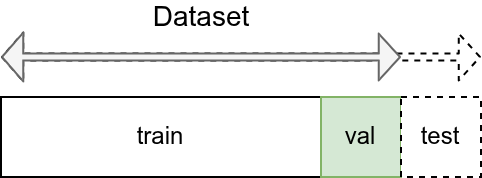

The diagram above was exported from draw.io. Its source (the exported page's mxGraphModel, read from the mxfile embedded in the PNG):
<mxGraphModel dx="1173" dy="610" grid="1" gridSize="10" guides="1" tooltips="1" connect="1" arrows="1" fold="1" page="1" pageScale="1" pageWidth="850" pageHeight="1100" math="0" shadow="0">
  <root>
    <mxCell id="0" />
    <mxCell id="1" parent="0" />
    <mxCell id="2" value="" style="shape=flexArrow;endArrow=classic;startArrow=classic;html=1;width=3.4482758620689657;startSize=3.2068965517241383;endSize=3.2068965517241383;endWidth=19.001189060642094;dashed=1;" edge="1" parent="1">
      <mxGeometry width="50" height="50" relative="1" as="geometry">
        <mxPoint x="50" y="90" as="sourcePoint" />
        <mxPoint x="290" y="90" as="targetPoint" />
      </mxGeometry>
    </mxCell>
    <mxCell id="3" value="train" style="rounded=0;whiteSpace=wrap;html=1;" vertex="1" parent="1">
      <mxGeometry x="50" y="110" width="160" height="40" as="geometry" />
    </mxCell>
    <mxCell id="4" value="val" style="rounded=0;whiteSpace=wrap;html=1;fillColor=#d5e8d4;strokeColor=#82b366;" vertex="1" parent="1">
      <mxGeometry x="210" y="110" width="40" height="40" as="geometry" />
    </mxCell>
    <mxCell id="5" value="" style="shape=flexArrow;endArrow=classic;startArrow=classic;html=1;width=3.4482758620689657;startSize=3.2068965517241383;endSize=3.2068965517241383;endWidth=19.001189060642094;fillColor=#f5f5f5;strokeColor=#666666;" edge="1" parent="1">
      <mxGeometry width="50" height="50" relative="1" as="geometry">
        <mxPoint x="50" y="90" as="sourcePoint" />
        <mxPoint x="250" y="90" as="targetPoint" />
      </mxGeometry>
    </mxCell>
    <mxCell id="6" value="&lt;font style=&quot;font-size: 14px&quot;&gt;Dataset&lt;/font&gt;" style="edgeLabel;html=1;align=center;verticalAlign=middle;resizable=0;points=[];" vertex="1" connectable="0" parent="5">
      <mxGeometry x="0.2934" y="-6" relative="1" as="geometry">
        <mxPoint x="-29.66" y="-26" as="offset" />
      </mxGeometry>
    </mxCell>
    <mxCell id="7" value="test" style="rounded=0;whiteSpace=wrap;html=1;dashed=1;" vertex="1" parent="1">
      <mxGeometry x="250" y="110" width="40" height="40" as="geometry" />
    </mxCell>
  </root>
</mxGraphModel>